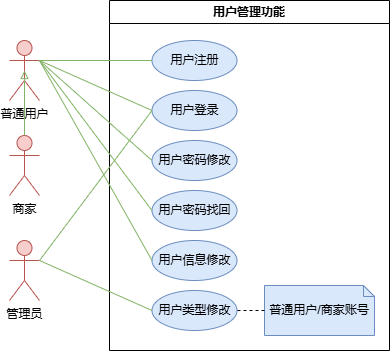

The diagram above was exported from draw.io. Its source (the exported page's mxGraphModel, read from the mxfile embedded in the PNG):
<mxGraphModel dx="511" dy="1036" grid="1" gridSize="10" guides="1" tooltips="1" connect="1" arrows="1" fold="1" page="1" pageScale="1" pageWidth="827" pageHeight="1169" math="0" shadow="0">
  <root>
    <mxCell id="0" />
    <mxCell id="1" parent="0" />
    <mxCell id="Xf5N_1pmWuM3FotxF5dR-1" value="用户管理功能" style="swimlane;whiteSpace=wrap;html=1;" parent="1" vertex="1">
      <mxGeometry x="320" y="80" width="280" height="350" as="geometry" />
    </mxCell>
    <mxCell id="Xf5N_1pmWuM3FotxF5dR-2" value="用户注册" style="ellipse;whiteSpace=wrap;html=1;fillColor=#dae8fc;strokeColor=#6c8ebf;" parent="Xf5N_1pmWuM3FotxF5dR-1" vertex="1">
      <mxGeometry x="42.5" y="40" width="85" height="40" as="geometry" />
    </mxCell>
    <mxCell id="Xf5N_1pmWuM3FotxF5dR-4" value="用户登录" style="ellipse;whiteSpace=wrap;html=1;fillColor=#dae8fc;strokeColor=#6c8ebf;" parent="Xf5N_1pmWuM3FotxF5dR-1" vertex="1">
      <mxGeometry x="42.5" y="90" width="85" height="40" as="geometry" />
    </mxCell>
    <mxCell id="Xf5N_1pmWuM3FotxF5dR-6" value="用户信息修改" style="ellipse;whiteSpace=wrap;html=1;fillColor=#dae8fc;strokeColor=#6c8ebf;" parent="Xf5N_1pmWuM3FotxF5dR-1" vertex="1">
      <mxGeometry x="42.5" y="240" width="85" height="40" as="geometry" />
    </mxCell>
    <mxCell id="Xf5N_1pmWuM3FotxF5dR-7" value="用户类型修改" style="ellipse;whiteSpace=wrap;html=1;fillColor=#dae8fc;strokeColor=#6c8ebf;" parent="Xf5N_1pmWuM3FotxF5dR-1" vertex="1">
      <mxGeometry x="42.5" y="290" width="85" height="40" as="geometry" />
    </mxCell>
    <mxCell id="Xf5N_1pmWuM3FotxF5dR-11" value="用户密码修改" style="ellipse;whiteSpace=wrap;html=1;fillColor=#dae8fc;strokeColor=#6c8ebf;" parent="Xf5N_1pmWuM3FotxF5dR-1" vertex="1">
      <mxGeometry x="42.5" y="140" width="85" height="40" as="geometry" />
    </mxCell>
    <mxCell id="Xf5N_1pmWuM3FotxF5dR-12" value="用户密码找回" style="ellipse;whiteSpace=wrap;html=1;fillColor=#dae8fc;strokeColor=#6c8ebf;" parent="Xf5N_1pmWuM3FotxF5dR-1" vertex="1">
      <mxGeometry x="42.5" y="190" width="85" height="40" as="geometry" />
    </mxCell>
    <mxCell id="Xf5N_1pmWuM3FotxF5dR-25" value="普通用户/商家账号" style="shape=note2;boundedLbl=1;whiteSpace=wrap;html=1;size=11;verticalAlign=top;align=center;fillColor=#dae8fc;strokeColor=#6c8ebf;" parent="Xf5N_1pmWuM3FotxF5dR-1" vertex="1">
      <mxGeometry x="155" y="285" width="110" height="50" as="geometry" />
    </mxCell>
    <mxCell id="w10hGMymRXJyzQoosufp-3" value="" style="endArrow=none;dashed=1;html=1;rounded=0;entryX=1;entryY=0.5;entryDx=0;entryDy=0;exitX=0;exitY=0.5;exitDx=0;exitDy=0;exitPerimeter=0;" parent="Xf5N_1pmWuM3FotxF5dR-1" source="Xf5N_1pmWuM3FotxF5dR-25" target="Xf5N_1pmWuM3FotxF5dR-7" edge="1">
      <mxGeometry width="50" height="50" relative="1" as="geometry">
        <mxPoint x="410" y="180" as="sourcePoint" />
        <mxPoint x="300" y="170" as="targetPoint" />
      </mxGeometry>
    </mxCell>
    <mxCell id="Xf5N_1pmWuM3FotxF5dR-14" value="普通用户" style="shape=umlActor;verticalLabelPosition=bottom;verticalAlign=top;html=1;fillColor=#f8cecc;strokeColor=#b85450;" parent="1" vertex="1">
      <mxGeometry x="220" y="120" width="30" height="60" as="geometry" />
    </mxCell>
    <mxCell id="Xf5N_1pmWuM3FotxF5dR-15" value="商家" style="shape=umlActor;verticalLabelPosition=bottom;verticalAlign=top;html=1;fillColor=#f8cecc;strokeColor=#b85450;" parent="1" vertex="1">
      <mxGeometry x="220" y="215" width="30" height="60" as="geometry" />
    </mxCell>
    <mxCell id="Xf5N_1pmWuM3FotxF5dR-16" value="管理员" style="shape=umlActor;verticalLabelPosition=bottom;verticalAlign=top;html=1;fillColor=#f8cecc;strokeColor=#b85450;" parent="1" vertex="1">
      <mxGeometry x="220" y="320" width="30" height="60" as="geometry" />
    </mxCell>
    <mxCell id="Xf5N_1pmWuM3FotxF5dR-17" value="" style="endArrow=block;endFill=0;html=1;rounded=0;fillColor=#d5e8d4;strokeColor=#82b366;exitX=0.5;exitY=0;exitDx=0;exitDy=0;exitPerimeter=0;entryX=0.5;entryY=0.5;entryDx=0;entryDy=0;entryPerimeter=0;" parent="1" source="Xf5N_1pmWuM3FotxF5dR-15" target="Xf5N_1pmWuM3FotxF5dR-14" edge="1">
      <mxGeometry width="160" relative="1" as="geometry">
        <mxPoint x="275" y="365" as="sourcePoint" />
        <mxPoint x="260" y="285" as="targetPoint" />
      </mxGeometry>
    </mxCell>
    <mxCell id="Xf5N_1pmWuM3FotxF5dR-19" value="" style="endArrow=none;html=1;rounded=0;fillColor=#d5e8d4;strokeColor=#82b366;exitX=0;exitY=0.5;exitDx=0;exitDy=0;entryX=1;entryY=0.3333333333333333;entryDx=0;entryDy=0;entryPerimeter=0;" parent="1" source="Xf5N_1pmWuM3FotxF5dR-4" target="Xf5N_1pmWuM3FotxF5dR-16" edge="1">
      <mxGeometry width="50" height="50" relative="1" as="geometry">
        <mxPoint x="380" y="40" as="sourcePoint" />
        <mxPoint x="220" y="90" as="targetPoint" />
      </mxGeometry>
    </mxCell>
    <mxCell id="Xf5N_1pmWuM3FotxF5dR-20" value="" style="endArrow=none;html=1;rounded=0;fillColor=#d5e8d4;strokeColor=#82b366;exitX=0;exitY=0.5;exitDx=0;exitDy=0;entryX=1;entryY=0.3333333333333333;entryDx=0;entryDy=0;entryPerimeter=0;" parent="1" source="Xf5N_1pmWuM3FotxF5dR-7" target="Xf5N_1pmWuM3FotxF5dR-16" edge="1">
      <mxGeometry width="50" height="50" relative="1" as="geometry">
        <mxPoint x="390" y="50" as="sourcePoint" />
        <mxPoint x="230" y="100" as="targetPoint" />
      </mxGeometry>
    </mxCell>
    <mxCell id="Xf5N_1pmWuM3FotxF5dR-21" value="" style="endArrow=none;html=1;rounded=0;fillColor=#d5e8d4;strokeColor=#82b366;exitX=0;exitY=0.5;exitDx=0;exitDy=0;entryX=1;entryY=0.3333333333333333;entryDx=0;entryDy=0;entryPerimeter=0;" parent="1" source="Xf5N_1pmWuM3FotxF5dR-6" target="Xf5N_1pmWuM3FotxF5dR-14" edge="1">
      <mxGeometry width="50" height="50" relative="1" as="geometry">
        <mxPoint x="400" y="60" as="sourcePoint" />
        <mxPoint x="240" y="110" as="targetPoint" />
      </mxGeometry>
    </mxCell>
    <mxCell id="Xf5N_1pmWuM3FotxF5dR-23" value="" style="endArrow=none;html=1;rounded=0;fillColor=#d5e8d4;strokeColor=#82b366;entryX=1;entryY=0.3333333333333333;entryDx=0;entryDy=0;entryPerimeter=0;exitX=0;exitY=0.5;exitDx=0;exitDy=0;" parent="1" source="Xf5N_1pmWuM3FotxF5dR-4" target="Xf5N_1pmWuM3FotxF5dR-14" edge="1">
      <mxGeometry width="50" height="50" relative="1" as="geometry">
        <mxPoint x="400" y="110" as="sourcePoint" />
        <mxPoint x="260" y="130" as="targetPoint" />
      </mxGeometry>
    </mxCell>
    <mxCell id="Xf5N_1pmWuM3FotxF5dR-24" value="" style="endArrow=none;html=1;rounded=0;fillColor=#d5e8d4;strokeColor=#82b366;exitX=0;exitY=0.5;exitDx=0;exitDy=0;entryX=1;entryY=0.3333333333333333;entryDx=0;entryDy=0;entryPerimeter=0;" parent="1" source="Xf5N_1pmWuM3FotxF5dR-2" target="Xf5N_1pmWuM3FotxF5dR-14" edge="1">
      <mxGeometry width="50" height="50" relative="1" as="geometry">
        <mxPoint x="430" y="90" as="sourcePoint" />
        <mxPoint x="270" y="140" as="targetPoint" />
      </mxGeometry>
    </mxCell>
    <mxCell id="w10hGMymRXJyzQoosufp-4" value="" style="endArrow=none;html=1;rounded=0;fillColor=#d5e8d4;strokeColor=#82b366;exitX=0;exitY=0.5;exitDx=0;exitDy=0;entryX=1;entryY=0.3333333333333333;entryDx=0;entryDy=0;entryPerimeter=0;" parent="1" source="Xf5N_1pmWuM3FotxF5dR-12" target="Xf5N_1pmWuM3FotxF5dR-14" edge="1">
      <mxGeometry width="50" height="50" relative="1" as="geometry">
        <mxPoint x="773" y="345" as="sourcePoint" />
        <mxPoint x="660" y="145" as="targetPoint" />
      </mxGeometry>
    </mxCell>
    <mxCell id="w10hGMymRXJyzQoosufp-5" value="" style="endArrow=none;html=1;rounded=0;fillColor=#d5e8d4;strokeColor=#82b366;exitX=0;exitY=0.5;exitDx=0;exitDy=0;entryX=1;entryY=0.3333333333333333;entryDx=0;entryDy=0;entryPerimeter=0;" parent="1" source="Xf5N_1pmWuM3FotxF5dR-11" target="Xf5N_1pmWuM3FotxF5dR-14" edge="1">
      <mxGeometry width="50" height="50" relative="1" as="geometry">
        <mxPoint x="783" y="355" as="sourcePoint" />
        <mxPoint x="670" y="155" as="targetPoint" />
      </mxGeometry>
    </mxCell>
  </root>
</mxGraphModel>